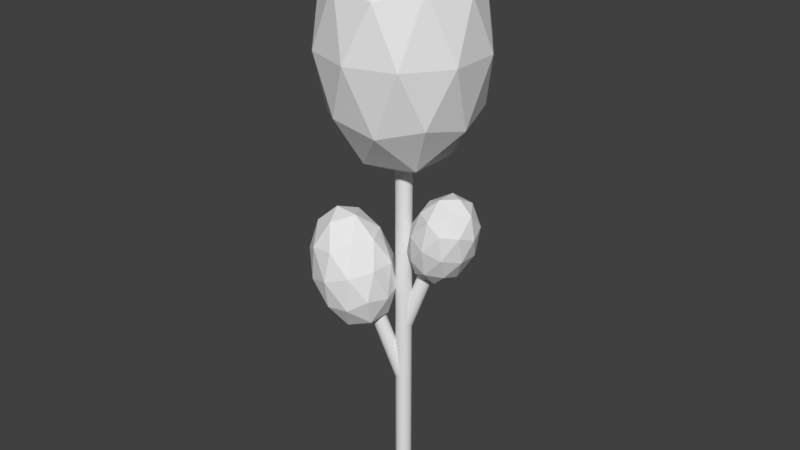 # Source: Tree2.blend  (saved by Blender 2.79.0; exported with 4.5.12 LTS)
import bpy
from mathutils import Matrix  # noqa: F401  (used for matrix-valued properties, if any)

bpy.ops.wm.read_factory_settings(use_empty=True)
scene = bpy.context.scene
scene.name = 'Scene'

# ---- collections
col_collection_1 = bpy.data.collections.new('Collection 1'); scene.collection.children.link(col_collection_1)

# ---- materials (node trees are filled in below, after node groups)
mat_tree_bark = bpy.data.materials.new('tree bark')
mat_tree_bark.alpha_threshold = 0.0
mat_tree_bark.use_transparent_shadow = False
mat_tree_bark.roughness = 0.5
mat_leaves = bpy.data.materials.new('leaves')
mat_leaves.alpha_threshold = 0.0
mat_leaves.use_transparent_shadow = False
mat_leaves.roughness = 0.5

# ---- material node trees

# ---- world
world_world = bpy.data.worlds.new('World'); scene.world = world_world
world_world.color = (0.05088, 0.05088, 0.05088)
world_world.use_sun_shadow = False
world_world.sun_shadow_jitter_overblur = 0.0
world_world.cycles.sampling_method = 'MANUAL'

# ---- meshes
me_cylinder = bpy.data.meshes.new('Cylinder')
me_cylinder.from_pydata([(0.02562, -0.07359, -1.298), (0.02562, 55.37, -1.298), (0.2207, -0.07359, -1.279), (0.2207, 55.37, -1.279), (0.4083, -0.07359, -1.222), (0.4083, 55.37, -1.222), (0.5812, -0.07359, -1.129), (0.5812, 55.37, -1.129), (0.7327, -0.07359, -1.005), (0.7327, 55.37, -1.005), (0.8571, -0.07359, -0.8533), (0.8571, 55.37, -0.8533), (0.9495, -0.07359, -0.6804), (0.9495, 55.37, -0.6804), (1.006, -0.07359, -0.4928), (1.006, 55.37, -0.4928), (1.026, -0.07359, -0.2977), (1.026, 55.37, -0.2977), (1.006, -0.07359, -0.1026), (1.006, 55.37, -0.1026), (0.9495, -0.07359, 0.08497), (0.9495, 55.37, 0.08496), (0.8571, -0.07359, 0.2579), (0.8571, 55.37, 0.2578), (0.7327, -0.07359, 0.4094), (0.7327, 55.37, 0.4094), (0.5812, -0.07359, 0.5338), (0.5812, 55.37, 0.5337), (0.4083, -0.07359, 0.6262), (0.4083, 55.37, 0.6262), (0.2207, -0.07359, 0.6831), (0.2207, 55.37, 0.6831), (0.02562, -0.07359, 0.7023), (0.02562, 55.37, 0.7023), (-0.1695, -0.07359, 0.6831), (-0.1695, 55.37, 0.6831), (-0.3571, -0.07359, 0.6262), (-0.3571, 55.37, 0.6262), (-0.5299, -0.07359, 0.5338), (-0.5299, 55.37, 0.5337), (-0.6815, -0.07359, 0.4094), (-0.6815, 55.37, 0.4094), (-0.8058, -0.07359, 0.2579), (-0.8058, 55.37, 0.2578), (-0.8983, -0.07359, 0.08497), (-0.8983, 55.37, 0.08496), (-0.9552, -0.07359, -0.1026), (-0.9552, 55.37, -0.1026), (-0.9744, -0.07359, -0.2977), (-0.9744, 55.37, -0.2977), (-0.9552, -0.07359, -0.4928), (-0.9552, 55.37, -0.4928), (-0.8983, -0.07359, -0.6804), (-0.8983, 55.37, -0.6804), (-0.8058, -0.07359, -0.8533), (-0.8058, 55.37, -0.8533), (-0.6815, -0.07359, -1.005), (-0.6815, 55.37, -1.005), (-0.5299, -0.07359, -1.129), (-0.5299, 55.37, -1.129), (-0.3571, -0.07359, -1.222), (-0.3571, 55.37, -1.222), (-0.1695, -0.07359, -1.279), (-0.1695, 55.37, -1.279), (-2.557, 25.1, 2.385), (0.0862, 15.9, 0.6135), (-0.01242, 22.9, -1.196), (2.857, 32.09, -2.664), (0.1478, 22.86, -1.161), (3.023, 32.04, -2.628), (0.2998, 22.82, -1.095), (3.181, 32.0, -2.559), (0.4377, 22.79, -0.9991), (3.324, 31.97, -2.46), (0.5561, 22.77, -0.8785), (3.446, 31.95, -2.335), (0.6506, 22.77, -0.7374), (3.544, 31.95, -2.189), (0.7175, 22.77, -0.5812), (3.614, 31.95, -2.027), (0.7542, 22.78, -0.4159), (3.652, 31.97, -1.855), (0.7594, 22.81, -0.2478), (3.657, 31.99, -1.681), (0.7328, 22.84, -0.08334), (3.63, 32.03, -1.511), (0.6754, 22.89, 0.07105), (3.57, 32.07, -1.351), (0.5895, 22.93, 0.2095), (3.481, 32.12, -1.207), (0.4783, 22.99, 0.3267), (3.366, 32.18, -1.086), (0.3462, 23.04, 0.4181), (3.229, 32.23, -0.9911), (0.1981, 23.1, 0.4802), (3.075, 32.29, -0.9268), (0.0399, 23.15, 0.5106), (2.911, 32.35, -0.8952), (-0.1225, 23.2, 0.5082), (2.743, 32.4, -0.8977), (-0.2827, 23.25, 0.473), (2.577, 32.44, -0.9341), (-0.4347, 23.28, 0.4065), (2.42, 32.48, -1.003), (-0.5725, 23.31, 0.3111), (2.277, 32.51, -1.102), (-0.691, 23.33, 0.1905), (2.154, 32.53, -1.227), (-0.7855, 23.34, 0.04941), (2.056, 32.54, -1.373), (-0.8524, 23.33, -0.1068), (1.987, 32.54, -1.535), (-0.8891, 23.32, -0.2722), (1.949, 32.52, -1.707), (-0.8943, 23.3, -0.4403), (1.943, 32.49, -1.881), (-0.8676, 23.26, -0.6047), (1.971, 32.46, -2.051), (-0.8103, 23.22, -0.7591), (2.03, 32.42, -2.211), (-0.7243, 23.17, -0.8975), (2.119, 32.37, -2.355), (-0.6132, 23.12, -1.015), (2.235, 32.31, -2.476), (-0.481, 23.06, -1.106), (2.371, 32.25, -2.571), (-0.333, 23.01, -1.168), (2.525, 32.2, -2.635), (-0.1748, 22.95, -1.199), (2.689, 32.14, -2.667), (-0.0931, 15.85, 0.5997), (-2.727, 25.06, 2.372), (-0.2682, 15.81, 0.5507), (-2.892, 25.02, 2.325), (-0.4324, 15.78, 0.4682), (-3.048, 24.99, 2.247), (-0.5794, 15.76, 0.3554), (-3.187, 24.97, 2.141), (-0.7035, 15.75, 0.2166), (-3.304, 24.96, 2.01), (-0.7999, 15.76, 0.05724), (-3.395, 24.97, 1.859), (-0.865, 15.77, -0.1166), (-3.457, 24.98, 1.694), (-0.8962, 15.8, -0.2983), (-3.486, 25.01, 1.523), (-0.8924, 15.84, -0.4808), (-3.483, 25.04, 1.35), (-0.8537, 15.88, -0.6572), (-3.446, 25.09, 1.183), (-0.7816, 15.94, -0.8206), (-3.378, 25.14, 1.029), (-0.6788, 16.0, -0.9647), (-3.281, 25.19, 0.8925), (-0.5493, 16.06, -1.084), (-3.158, 25.25, 0.7796), (-0.3981, 16.12, -1.174), (-3.015, 25.31, 0.6945), (-0.231, 16.18, -1.231), (-2.857, 25.36, 0.6405), (-0.05436, 16.23, -1.253), (-2.69, 25.41, 0.6195), (0.1249, 16.28, -1.24), (-2.521, 25.46, 0.6325), (0.3001, 16.32, -1.191), (-2.355, 25.5, 0.6789), (0.4643, 16.35, -1.108), (-2.2, 25.53, 0.7569), (0.6112, 16.37, -0.9953), (-2.061, 25.55, 0.8635), (0.7353, 16.38, -0.8565), (-1.944, 25.55, 0.9947), (0.8317, 16.38, -0.6972), (-1.852, 25.55, 1.145), (0.8968, 16.36, -0.5233), (-1.791, 25.54, 1.31), (0.9281, 16.33, -0.3416), (-1.761, 25.51, 1.482), (0.9243, 16.3, -0.1591), (-1.765, 25.47, 1.654), (0.8855, 16.25, 0.01725), (-1.802, 25.43, 1.821), (0.8134, 16.2, 0.1806), (-1.87, 25.38, 1.975), (0.7106, 16.14, 0.3248), (-1.967, 25.33, 2.112), (0.5811, 16.08, 0.4441), (-2.089, 25.27, 2.225), (0.4299, 16.02, 0.5341), (-2.232, 25.21, 2.31), (0.2628, 15.96, 0.5913), (-2.39, 25.15, 2.364), (2.94, 31.05, -1.196), (6.853, 33.13, 0.9126), (3.11, 34.58, 2.216), (0.7969, 35.47, -1.196), (3.11, 34.58, -4.608), (6.853, 33.13, -3.305), (7.129, 38.84, 2.216), (3.386, 40.28, 0.9126), (3.386, 40.28, -3.305), (7.129, 38.84, -4.608), (9.442, 37.95, -1.196), (7.299, 42.37, -1.196), (2.657, 32.13, 0.8094), (4.857, 31.28, 0.04338), (4.957, 33.35, 2.049), (7.157, 32.51, -1.196), (4.857, 31.28, -2.435), (1.297, 32.65, -1.196), (1.398, 34.72, 0.8094), (2.657, 32.13, -3.201), (1.398, 34.72, -3.201), (4.957, 33.35, -4.441), (8.679, 35.34, 0.04338), (8.679, 35.34, -2.435), (5.119, 36.71, 2.815), (7.319, 35.86, 2.049), (1.56, 38.08, 0.04338), (2.919, 37.56, 2.049), (2.919, 37.56, -4.441), (1.56, 38.08, -2.435), (7.319, 35.86, -4.441), (5.119, 36.71, -5.207), (8.841, 38.69, 0.8094), (5.282, 40.06, 2.049), (3.082, 40.91, -1.196), (5.282, 40.06, -4.441), (8.841, 38.69, -3.201), (7.582, 41.29, 0.8094), (8.941, 40.76, -1.196), (5.382, 42.14, 0.04338), (5.382, 42.14, -2.435), (7.582, 41.29, -3.201), (-2.897, 23.81, 2.666), (-0.7297, 28.98, 5.329), (-5.545, 27.4, 6.975), (-8.52, 26.43, 2.666), (-5.545, 27.4, -1.644), (-0.7297, 28.98, 0.002252), (-5.014, 34.79, 6.975), (-9.829, 33.21, 5.329), (-9.829, 33.21, 0.002252), (-5.014, 34.79, -1.644), (-2.038, 35.76, 2.666), (-7.662, 38.38, 2.666), (-4.035, 24.65, 5.199), (-1.205, 25.57, 4.231), (-2.761, 27.68, 6.764), (0.06904, 28.61, 2.666), (-1.205, 25.57, 1.1), (-5.784, 24.07, 2.666), (-7.34, 26.18, 5.199), (-4.035, 24.65, 0.1326), (-7.34, 26.18, 0.1326), (-2.761, 27.68, -1.433), (-0.7, 32.59, 4.231), (-0.7, 32.59, 1.1), (-5.279, 31.1, 7.732), (-2.449, 32.02, 6.764), (-9.858, 29.6, 4.231), (-8.109, 30.17, 6.764), (-8.109, 30.17, -1.433), (-9.858, 29.6, 1.1), (-2.449, 32.02, -1.433), (-5.279, 31.1, -2.4), (-3.218, 36.01, 5.199), (-7.797, 34.51, 6.764), (-10.63, 33.58, 2.666), (-7.797, 34.51, -1.433), (-3.218, 36.01, 0.1326), (-6.524, 37.55, 5.199), (-4.774, 38.12, 2.666), (-9.354, 36.62, 4.231), (-9.354, 36.62, 1.1), (-6.524, 37.55, 0.1326), (0.02562, 43.89, -0.2977), (7.24, 52.22, 4.944), (-2.73, 52.22, 8.184), (-8.892, 52.22, -0.2977), (-2.73, 52.22, -8.779), (7.24, 52.22, -5.54), (2.781, 65.71, 8.184), (-7.189, 65.71, 4.944), (-7.189, 65.71, -5.54), (2.781, 65.71, -8.779), (8.944, 65.71, -0.2977), (0.02562, 74.04, -0.2977), (-1.594, 46.14, 4.688), (4.266, 46.14, 2.783), (2.647, 51.04, 7.769), (8.507, 51.04, -0.2977), (4.266, 46.14, -3.379), (-5.216, 46.14, -0.2977), (-6.836, 51.04, 4.688), (-1.594, 46.14, -5.283), (-6.836, 51.04, -5.283), (2.647, 51.04, -8.364), (9.508, 58.96, 2.783), (9.508, 58.96, -3.379), (0.02562, 58.96, 9.673), (5.886, 58.96, 7.769), (-9.457, 58.96, 2.783), (-5.835, 58.96, 7.769), (-5.835, 58.96, -8.364), (-9.457, 58.96, -3.379), (5.886, 58.96, -8.364), (0.02562, 58.96, -10.27), (6.887, 66.89, 4.688), (-2.595, 66.89, 7.769), (-8.456, 66.89, -0.2977), (-2.595, 66.89, -8.364), (6.887, 66.89, -5.283), (1.645, 71.79, 4.688), (5.267, 71.79, -0.2977), (-4.215, 71.79, 2.783), (-4.215, 71.79, -3.379), (1.645, 71.79, -5.283)], [], [(0, 1, 3, 2), (2, 3, 5, 4), (4, 5, 7, 6), (6, 7, 9, 8), (8, 9, 11, 10), (10, 11, 13, 12), (12, 13, 15, 14), (14, 15, 17, 16), (16, 17, 19, 18), (18, 19, 21, 20), (20, 21, 23, 22), (22, 23, 25, 24), (24, 25, 27, 26), (26, 27, 29, 28), (28, 29, 31, 30), (30, 31, 33, 32), (32, 33, 35, 34), (34, 35, 37, 36), (36, 37, 39, 38), (38, 39, 41, 40), (40, 41, 43, 42), (42, 43, 45, 44), (44, 45, 47, 46), (46, 47, 49, 48), (48, 49, 51, 50), (50, 51, 53, 52), (52, 53, 55, 54), (54, 55, 57, 56), (56, 57, 59, 58), (58, 59, 61, 60), (3, 1, 63, 61, 59, 57, 55, 53, 51, 49, 47, 45, 43, 41, 39, 37, 35, 33, 31, 29, 27, 25, 23, 21, 19, 17, 15, 13, 11, 9, 7, 5), (60, 61, 63, 62), (62, 63, 1, 0), (0, 2, 4, 6, 8, 10, 12, 14, 16, 18, 20, 22, 24, 26, 28, 30, 32, 34, 36, 38, 40, 42, 44, 46, 48, 50, 52, 54, 56, 58, 60, 62), (131, 64, 191, 189, 187, 185, 183, 181, 179, 177, 175, 173, 171, 169, 167, 165, 163, 161, 159, 157, 155, 153, 151, 149, 147, 145, 143, 141, 139, 137, 135, 133), (66, 67, 69, 68), (186, 187, 189, 188), (68, 69, 71, 70), (184, 185, 187, 186), (70, 71, 73, 72), (182, 183, 185, 184), (72, 73, 75, 74), (180, 181, 183, 182), (74, 75, 77, 76), (178, 179, 181, 180), (76, 77, 79, 78), (176, 177, 179, 178), (78, 79, 81, 80), (174, 175, 177, 176), (80, 81, 83, 82), (172, 173, 175, 174), (82, 83, 85, 84), (170, 171, 173, 172), (84, 85, 87, 86), (168, 169, 171, 170), (86, 87, 89, 88), (166, 167, 169, 168), (88, 89, 91, 90), (164, 165, 167, 166), (90, 91, 93, 92), (162, 163, 165, 164), (92, 93, 95, 94), (160, 161, 163, 162), (94, 95, 97, 96), (158, 159, 161, 160), (96, 97, 99, 98), (156, 157, 159, 158), (98, 99, 101, 100), (154, 155, 157, 156), (100, 101, 103, 102), (152, 153, 155, 154), (102, 103, 105, 104), (150, 151, 153, 152), (104, 105, 107, 106), (148, 149, 151, 150), (106, 107, 109, 108), (146, 147, 149, 148), (108, 109, 111, 110), (144, 145, 147, 146), (110, 111, 113, 112), (142, 143, 145, 144), (112, 113, 115, 114), (140, 141, 143, 142), (114, 115, 117, 116), (138, 139, 141, 140), (116, 117, 119, 118), (136, 137, 139, 138), (118, 119, 121, 120), (134, 135, 137, 136), (120, 121, 123, 122), (65, 130, 132, 134, 136, 138, 140, 142, 144, 146, 148, 150, 152, 154, 156, 158, 160, 162, 164, 166, 168, 170, 172, 174, 176, 178, 180, 182, 184, 186, 188, 190), (132, 133, 135, 134), (122, 123, 125, 124), (190, 191, 64, 65), (130, 131, 133, 132), (124, 125, 127, 126), (69, 67, 129, 127, 125, 123, 121, 119, 117, 115, 113, 111, 109, 107, 105, 103, 101, 99, 97, 95, 93, 91, 89, 87, 85, 83, 81, 79, 77, 75, 73, 71), (65, 64, 131, 130), (126, 127, 129, 128), (188, 189, 191, 190), (128, 129, 67, 66), (66, 68, 70, 72, 74, 76, 78, 80, 82, 84, 86, 88, 90, 92, 94, 96, 98, 100, 102, 104, 106, 108, 110, 112, 114, 116, 118, 120, 122, 124, 126, 128), (192, 205, 204), (193, 205, 207), (192, 204, 209), (192, 209, 211), (192, 211, 208), (193, 207, 214), (194, 206, 216), (195, 210, 218), (196, 212, 220), (197, 213, 222), (193, 214, 217), (194, 216, 219), (195, 218, 221), (196, 220, 223), (197, 222, 215), (198, 224, 229), (199, 225, 231), (200, 226, 232), (201, 227, 233), (202, 228, 230), (230, 233, 203), (230, 228, 233), (228, 201, 233), (233, 232, 203), (233, 227, 232), (227, 200, 232), (232, 231, 203), (232, 226, 231), (226, 199, 231), (231, 229, 203), (231, 225, 229), (225, 198, 229), (229, 230, 203), (229, 224, 230), (224, 202, 230), (215, 228, 202), (215, 222, 228), (222, 201, 228), (223, 227, 201), (223, 220, 227), (220, 200, 227), (221, 226, 200), (221, 218, 226), (218, 199, 226), (219, 225, 199), (219, 216, 225), (216, 198, 225), (217, 224, 198), (217, 214, 224), (214, 202, 224), (222, 223, 201), (222, 213, 223), (213, 196, 223), (220, 221, 200), (220, 212, 221), (212, 195, 221), (218, 219, 199), (218, 210, 219), (210, 194, 219), (216, 217, 198), (216, 206, 217), (206, 193, 217), (214, 215, 202), (214, 207, 215), (207, 197, 215), (208, 213, 197), (208, 211, 213), (211, 196, 213), (211, 212, 196), (211, 209, 212), (209, 195, 212), (209, 210, 195), (209, 204, 210), (204, 194, 210), (207, 208, 197), (207, 205, 208), (205, 192, 208), (204, 206, 194), (204, 205, 206), (205, 193, 206), (234, 247, 246), (235, 247, 249), (234, 246, 251), (234, 251, 253), (234, 253, 250), (235, 249, 256), (236, 248, 258), (237, 252, 260), (238, 254, 262), (239, 255, 264), (235, 256, 259), (236, 258, 261), (237, 260, 263), (238, 262, 265), (239, 264, 257), (240, 266, 271), (241, 267, 273), (242, 268, 274), (243, 269, 275), (244, 270, 272), (272, 275, 245), (272, 270, 275), (270, 243, 275), (275, 274, 245), (275, 269, 274), (269, 242, 274), (274, 273, 245), (274, 268, 273), (268, 241, 273), (273, 271, 245), (273, 267, 271), (267, 240, 271), (271, 272, 245), (271, 266, 272), (266, 244, 272), (257, 270, 244), (257, 264, 270), (264, 243, 270), (265, 269, 243), (265, 262, 269), (262, 242, 269), (263, 268, 242), (263, 260, 268), (260, 241, 268), (261, 267, 241), (261, 258, 267), (258, 240, 267), (259, 266, 240), (259, 256, 266), (256, 244, 266), (264, 265, 243), (264, 255, 265), (255, 238, 265), (262, 263, 242), (262, 254, 263), (254, 237, 263), (260, 261, 241), (260, 252, 261), (252, 236, 261), (258, 259, 240), (258, 248, 259), (248, 235, 259), (256, 257, 244), (256, 249, 257), (249, 239, 257), (250, 255, 239), (250, 253, 255), (253, 238, 255), (253, 254, 238), (253, 251, 254), (251, 237, 254), (251, 252, 237), (251, 246, 252), (246, 236, 252), (249, 250, 239), (249, 247, 250), (247, 234, 250), (246, 248, 236), (246, 247, 248), (247, 235, 248), (276, 289, 288), (277, 289, 291), (276, 288, 293), (276, 293, 295), (276, 295, 292), (277, 291, 298), (278, 290, 300), (279, 294, 302), (280, 296, 304), (281, 297, 306), (277, 298, 301), (278, 300, 303), (279, 302, 305), (280, 304, 307), (281, 306, 299), (282, 308, 313), (283, 309, 315), (284, 310, 316), (285, 311, 317), (286, 312, 314), (314, 317, 287), (314, 312, 317), (312, 285, 317), (317, 316, 287), (317, 311, 316), (311, 284, 316), (316, 315, 287), (316, 310, 315), (310, 283, 315), (315, 313, 287), (315, 309, 313), (309, 282, 313), (313, 314, 287), (313, 308, 314), (308, 286, 314), (299, 312, 286), (299, 306, 312), (306, 285, 312), (307, 311, 285), (307, 304, 311), (304, 284, 311), (305, 310, 284), (305, 302, 310), (302, 283, 310), (303, 309, 283), (303, 300, 309), (300, 282, 309), (301, 308, 282), (301, 298, 308), (298, 286, 308), (306, 307, 285), (306, 297, 307), (297, 280, 307), (304, 305, 284), (304, 296, 305), (296, 279, 305), (302, 303, 283), (302, 294, 303), (294, 278, 303), (300, 301, 282), (300, 290, 301), (290, 277, 301), (298, 299, 286), (298, 291, 299), (291, 281, 299), (292, 297, 281), (292, 295, 297), (295, 280, 297), (295, 296, 280), (295, 293, 296), (293, 279, 296), (293, 294, 279), (293, 288, 294), (288, 278, 294), (291, 292, 281), (291, 289, 292), (289, 276, 292), (288, 290, 278), (288, 289, 290), (289, 277, 290)])
me_cylinder.polygons.foreach_set('material_index', [0, 0, 0, 0, 0, 0, 0, 0, 0, 0, 0, 0, 0, 0, 0, 0, 0, 0, 0, 0, 0, 0, 0, 0, 0, 0, 0, 0, 0, 0, 0, 0, 0, 0, 0, 0, 0, 0, 0, 0, 0, 0, 0, 0, 0, 0, 0, 0, 0, 0, 0, 0, 0, 0, 0, 0, 0, 0, 0, 0, 0, 0, 0, 0, 0, 0, 0, 0, 0, 0, 0, 0, 0, 0, 0, 0, 0, 0, 0, 0, 0, 0, 0, 0, 0, 0, 0, 0, 0, 0, 0, 0, 0, 0, 0, 0, 0, 0, 0, 0, 0, 0, 1, 1, 1, 1, 1, 1, 1, 1, 1, 1, 1, 1, 1, 1, 1, 1, 1, 1, 1, 1, 1, 1, 1, 1, 1, 1, 1, 1, 1, 1, 1, 1, 1, 1, 1, 1, 1, 1, 1, 1, 1, 1, 1, 1, 1, 1, 1, 1, 1, 1, 1, 1, 1, 1, 1, 1, 1, 1, 1, 1, 1, 1, 1, 1, 1, 1, 1, 1, 1, 1, 1, 1, 1, 1, 1, 1, 1, 1, 1, 1, 1, 1, 1, 1, 1, 1, 1, 1, 1, 1, 1, 1, 1, 1, 1, 1, 1, 1, 1, 1, 1, 1, 1, 1, 1, 1, 1, 1, 1, 1, 1, 1, 1, 1, 1, 1, 1, 1, 1, 1, 1, 1, 1, 1, 1, 1, 1, 1, 1, 1, 1, 1, 1, 1, 1, 1, 1, 1, 1, 1, 1, 1, 1, 1, 1, 1, 1, 1, 1, 1, 1, 1, 1, 1, 1, 1, 1, 1, 1, 1, 1, 1, 1, 1, 1, 1, 1, 1, 1, 1, 1, 1, 1, 1, 1, 1, 1, 1, 1, 1, 1, 1, 1, 1, 1, 1, 1, 1, 1, 1, 1, 1, 1, 1, 1, 1, 1, 1, 1, 1, 1, 1, 1, 1, 1, 1, 1, 1, 1, 1, 1, 1, 1, 1, 1, 1, 1, 1, 1, 1, 1, 1, 1, 1, 1, 1, 1, 1, 1, 1, 1, 1, 1, 1, 1, 1, 1, 1, 1, 1])
_uv = me_cylinder.uv_layers.new(name='UVMap')
_uv.uv.foreach_set('vector', [0.5082, 0.3971, 0.5082, 0.7941, 0.4693, 0.7941, 0.4693, 0.3971, 0.4693, 0.3971, 0.4693, 0.7941, 0.4311, 0.7941, 0.4311, 0.3971, 0.4311, 0.3971, 0.4311, 0.7941, 0.3951, 0.7941, 0.3951, 0.3971, 0.7335, 0.3971, 0.7335, 0.7941, 0.6954, 0.7941, 0.6954, 0.3971, 0.6954, 0.3971, 0.6954, 0.7941, 0.6564, 0.7941, 0.6564, 0.3971, 0.6564, 0.3971, 0.6564, 0.7941, 0.6183, 0.7941, 0.6183, 0.3971, 0.6183, 0.3971, 0.6183, 0.7941, 0.5823, 0.7941, 0.5823, 0.3971, 0.8847, 0.3971, 0.8847, 0.7941, 0.8466, 0.7941, 0.8466, 0.3971, 0.8466, 0.3971, 0.8466, 0.7941, 0.8077, 0.7941, 0.8077, 0.3971, 0.8077, 0.3971, 0.8077, 0.7941, 0.7695, 0.7941, 0.7695, 0.3971, 0.7695, 0.3971, 0.7695, 0.7941, 0.7335, 0.7941, 0.7335, 0.3971, 0.8847, 0.3971, 0.8847, 0.0, 0.9229, 1.183e-08, 0.9229, 0.3971, 0.9229, 0.3971, 0.9229, 1.183e-08, 0.9618, 0.0, 0.9618, 0.3971, 0.9618, 0.3971, 0.9618, 0.0, 1.0, 1.183e-08, 1.0, 0.3971, 0.7695, 0.3971, 0.7695, 2.367e-08, 0.8077, 0.0, 0.8077, 0.3971, 0.8077, 0.3971, 0.8077, 0.0, 0.8466, 0.0, 0.8466, 0.3971, 0.8466, 0.3971, 0.8466, 0.0, 0.8847, 0.0, 0.8847, 0.3971, 0.7695, 0.0, 0.7695, 0.3971, 0.7335, 0.3971, 0.7335, 1.183e-08, 0.7335, 1.183e-08, 0.7335, 0.3971, 0.6954, 0.3971, 0.6954, 2.367e-08, 0.6954, 2.367e-08, 0.6954, 0.3971, 0.6564, 0.3971, 0.6564, 0.0, 0.6564, 0.0, 0.6564, 0.3971, 0.6183, 0.3971, 0.6183, 0.0, 0.6183, 0.0, 0.6183, 0.3971, 0.5823, 0.3971, 0.5823, 3.55e-08, 1.0, 0.3971, 1.0, 0.7941, 0.9618, 0.7941, 0.9618, 0.3971, 0.9618, 0.3971, 0.9618, 0.7941, 0.9229, 0.7941, 0.9229, 0.3971, 0.9229, 0.3971, 0.9229, 0.7941, 0.8847, 0.7941, 0.8847, 0.3971, 0.3951, 0.3971, 0.3951, 2.367e-08, 0.4311, 2.367e-08, 0.4311, 0.3971, 0.4311, 0.3971, 0.4311, 2.367e-08, 0.4693, 0.0, 0.4693, 0.3971, 0.4693, 0.3971, 0.4693, 0.0, 0.5082, 0.0, 0.5082, 0.3971, 0.5082, 0.3971, 0.5082, 0.0, 0.5464, 2.367e-08, 0.5464, 0.3971, 0.5464, 0.3971, 0.5464, 2.367e-08, 0.5823, 2.367e-08, 0.5823, 0.3971, 0.1781, 0.7903, 0.1399, 0.7827, 0.104, 0.7678, 0.07163, 0.7462, 0.04411, 0.7187, 0.02249, 0.6863, 0.007593, 0.6503, 3.55e-08, 0.6122, 0.0, 0.5733, 0.007593, 0.5351, 0.02249, 0.4991, 0.04411, 0.4668, 0.07163, 0.4392, 0.104, 0.4176, 0.1399, 0.4027, 0.1781, 0.3951, 0.217, 0.3951, 0.2552, 0.4027, 0.2912, 0.4176, 0.3235, 0.4392, 0.351, 0.4668, 0.3727, 0.4991, 0.3875, 0.5351, 0.3951, 0.5733, 0.3951, 0.6122, 0.3875, 0.6503, 0.3727, 0.6863, 0.351, 0.7187, 0.3235, 0.7462, 0.2912, 0.7678, 0.2552, 0.7827, 0.217, 0.7903, 0.5823, 0.3971, 0.5823, 0.7941, 0.5464, 0.7941, 0.5464, 0.3971, 0.5464, 0.3971, 0.5464, 0.7941, 0.5082, 0.7941, 0.5082, 0.3971, 2.367e-08, 0.217, 0.0, 0.1781, 0.007593, 0.1399, 0.02249, 0.104, 0.04411, 0.07163, 0.07163, 0.04411, 0.104, 0.02249, 0.1399, 0.007593, 0.1781, 1.183e-08, 0.217, 0.0, 0.2552, 0.007593, 0.2912, 0.02249, 0.3235, 0.04411, 0.351, 0.07163, 0.3727, 0.104, 0.3875, 0.1399, 0.3951, 0.1781, 0.3951, 0.217, 0.3875, 0.2552, 0.3727, 0.2912, 0.351, 0.3235, 0.3235, 0.351, 0.2912, 0.3727, 0.2552, 0.3875, 0.217, 0.3951, 0.1781, 0.3951, 0.1399, 0.3875, 0.104, 0.3727, 0.07163, 0.351, 0.04411, 0.3235, 0.02249, 0.2912, 0.007592, 0.2552, 0.7446, 0.05626, 0.7654, 0.083, 0.7802, 0.113, 0.7886, 0.1452, 0.7901, 0.1782, 0.7848, 0.2109, 0.7727, 0.2419, 0.7545, 0.2701, 0.7307, 0.2944, 0.7023, 0.3139, 0.6704, 0.3278, 0.6362, 0.3355, 0.601, 0.3368, 0.5662, 0.3317, 0.5331, 0.3203, 0.503, 0.303, 0.4771, 0.2806, 0.4562, 0.2538, 0.4414, 0.2238, 0.433, 0.1917, 0.4315, 0.1586, 0.4368, 0.126, 0.4489, 0.09492, 0.4672, 0.06671, 0.491, 0.0424, 0.5193, 0.02294, 0.5513, 0.009072, 0.5855, 0.001325, 0.6206, 0.0, 0.6554, 0.005147, 0.6885, 0.01657, 0.7186, 0.03383, 0.3726, 0.2801, 0.3763, 0.9148, 0.3559, 0.9417, 0.3498, 0.3101, 0.8136, 0.0, 0.8136, 0.6454, 0.8096, 0.6784, 0.8091, 0.03673, 0.3498, 0.3101, 0.3559, 0.9417, 0.3302, 0.9644, 0.3212, 0.3354, 0.7977, 0.0, 0.7977, 0.649, 0.7909, 0.6816, 0.7901, 0.03625, 0.3212, 0.3354, 0.3302, 0.9644, 0.3003, 0.982, 0.288, 0.3549, 0.7767, 0.8944, 0.7727, 0.2419, 0.7848, 0.2109, 0.7901, 0.8599, 0.288, 0.3549, 0.3003, 0.982, 0.2674, 0.9938, 0.2514, 0.368, 0.7564, 0.9258, 0.7545, 0.2701, 0.7727, 0.2419, 0.7767, 0.8944, 0.2514, 0.368, 0.2674, 0.9938, 0.2327, 0.9993, 0.2127, 0.3742, 0.7299, 0.9528, 0.7307, 0.2944, 0.7545, 0.2701, 0.7564, 0.9258, 0.2127, 0.3742, 0.2327, 0.9993, 0.1975, 0.9984, 0.1736, 0.3732, 0.6983, 0.9745, 0.7023, 0.3139, 0.7307, 0.2944, 0.7299, 0.9528, 0.1736, 0.3732, 0.1975, 0.9984, 0.1632, 0.991, 0.1354, 0.365, 0.6628, 0.9899, 0.6704, 0.3278, 0.7023, 0.3139, 0.6983, 0.9745, 0.1354, 0.365, 0.1632, 0.991, 0.1311, 0.9775, 0.09972, 0.3499, 0.6248, 0.9985, 0.6362, 0.3355, 0.6704, 0.3278, 0.6628, 0.9899, 0.09972, 0.3499, 0.1311, 0.9775, 0.1024, 0.9584, 0.06784, 0.3287, 0.5856, 1.0, 0.601, 0.3368, 0.6362, 0.3355, 0.6248, 0.9985, 0.06784, 0.3287, 0.1024, 0.9584, 0.07834, 0.9344, 0.04102, 0.3019, 0.5469, 0.9943, 0.5662, 0.3317, 0.601, 0.3368, 0.5856, 1.0, 0.04102, 0.3019, 0.07834, 0.9344, 0.05971, 0.9064, 0.02029, 0.2708, 0.5101, 0.9816, 0.5331, 0.3203, 0.5662, 0.3317, 0.5469, 0.9943, 0.02029, 0.2708, 0.05971, 0.9064, 0.04726, 0.8755, 0.006437, 0.2365, 0.4766, 0.9624, 0.503, 0.303, 0.5331, 0.3203, 0.5101, 0.9816, 0.7977, 0.6404, 0.7983, 0.0, 0.8035, 0.03286, 0.8035, 0.6769, 0.4478, 0.9374, 0.4771, 0.2806, 0.503, 0.303, 0.4766, 0.9624, 0.8035, 0.6441, 0.8041, 0.0, 0.8091, 0.03287, 0.8091, 0.6806, 0.4246, 0.9077, 0.4562, 0.2538, 0.4771, 0.2806, 0.4478, 0.9374, 0.3987, 0.8385, 0.433, 0.1917, 0.4414, 0.2238, 0.408, 0.8742, 0.408, 0.8743, 0.4414, 0.2238, 0.4562, 0.2538, 0.4246, 0.9077, 0.408, 0.8742, 0.4414, 0.2238, 0.4562, 0.2538, 0.4246, 0.9077, 0.3987, 0.8385, 0.433, 0.1917, 0.4414, 0.2238, 0.408, 0.8743, 0.4246, 0.9077, 0.4562, 0.2538, 0.4771, 0.2806, 0.4478, 0.9374, 0.8035, 0.6441, 0.8041, 0.0, 0.8091, 0.03287, 0.8091, 0.6806, 0.4478, 0.9374, 0.4771, 0.2806, 0.503, 0.303, 0.4766, 0.9624, 0.7977, 0.6404, 0.7983, 0.0, 0.8035, 0.03286, 0.8035, 0.6769, 0.4766, 0.9624, 0.503, 0.303, 0.5331, 0.3203, 0.5101, 0.9816, 0.02029, 0.2708, 0.05971, 0.9064, 0.04726, 0.8755, 0.006437, 0.2365, 0.5101, 0.9816, 0.5331, 0.3203, 0.5662, 0.3317, 0.5469, 0.9943, 0.04102, 0.3019, 0.07834, 0.9344, 0.05971, 0.9064, 0.02029, 0.2708, 0.5469, 0.9943, 0.5662, 0.3317, 0.601, 0.3368, 0.5856, 1.0, 0.06784, 0.3287, 0.1024, 0.9584, 0.07834, 0.9344, 0.04102, 0.3019, 0.5856, 1.0, 0.601, 0.3368, 0.6362, 0.3355, 0.6248, 0.9985, 0.09972, 0.3499, 0.1311, 0.9775, 0.1024, 0.9584, 0.06784, 0.3287, 0.6248, 0.9985, 0.6362, 0.3355, 0.6704, 0.3278, 0.6628, 0.9899, 0.1354, 0.365, 0.1632, 0.991, 0.1311, 0.9775, 0.09972, 0.3499, 0.6628, 0.9899, 0.6704, 0.3278, 0.7023, 0.3139, 0.6983, 0.9745, 0.1736, 0.3732, 0.1975, 0.9984, 0.1632, 0.991, 0.1354, 0.365, 0.6983, 0.9745, 0.7023, 0.3139, 0.7307, 0.2944, 0.7299, 0.9528, 0.2127, 0.3742, 0.2327, 0.9993, 0.1975, 0.9984, 0.1736, 0.3732, 0.7299, 0.9528, 0.7307, 0.2944, 0.7545, 0.2701, 0.7564, 0.9258, 0.2514, 0.368, 0.2674, 0.9938, 0.2327, 0.9993, 0.2127, 0.3742, 0.7564, 0.9258, 0.7545, 0.2701, 0.7727, 0.2419, 0.7767, 0.8944, 0.288, 0.3549, 0.3003, 0.982, 0.2674, 0.9938, 0.2514, 0.368, 0.7767, 0.8944, 0.7727, 0.2419, 0.7848, 0.2109, 0.7901, 0.8599, 0.3726, 0.2801, 0.3498, 0.3101, 0.3212, 0.3354, 0.288, 0.3549, 0.2514, 0.368, 0.2127, 0.3742, 0.1736, 0.3732, 0.1354, 0.365, 0.09972, 0.3499, 0.06784, 0.3287, 0.04102, 0.3019, 0.02029, 0.2708, 0.006437, 0.2365, 0.0, 0.2002, 0.001224, 0.1635, 0.01006, 0.1276, 0.02618, 0.09405, 0.04895, 0.06407, 0.0775, 0.03881, 0.1107, 0.01926, 0.1474, 0.006152, 0.186, 0.0, 0.2252, 0.001038, 0.2633, 0.009227, 0.299, 0.02425, 0.3309, 0.04553, 0.3577, 0.07226, 0.3785, 0.1034, 0.3923, 0.1377, 0.3987, 0.174, 0.3975, 0.2107, 0.3887, 0.2466, 0.3212, 0.3354, 0.3302, 0.9644, 0.3003, 0.982, 0.288, 0.3549, 0.7977, 0.0, 0.7977, 0.649, 0.7909, 0.6816, 0.7901, 0.03625, 0.3887, 0.2466, 0.3908, 0.8846, 0.3763, 0.9148, 0.3726, 0.2801, 0.3498, 0.3101, 0.3559, 0.9417, 0.3302, 0.9644, 0.3212, 0.3354, 0.8136, 0.0, 0.8136, 0.6454, 0.8096, 0.6784, 0.8091, 0.03673, 0.7446, 0.05626, 0.7654, 0.083, 0.7802, 0.113, 0.7886, 0.1452, 0.7901, 0.1782, 0.7848, 0.2109, 0.7727, 0.2419, 0.7545, 0.2701, 0.7307, 0.2944, 0.7023, 0.3139, 0.6704, 0.3278, 0.6362, 0.3355, 0.601, 0.3368, 0.5662, 0.3317, 0.5331, 0.3203, 0.503, 0.303, 0.4771, 0.2806, 0.4562, 0.2538, 0.4414, 0.2238, 0.433, 0.1917, 0.4315, 0.1586, 0.4368, 0.126, 0.4489, 0.09492, 0.4672, 0.06671, 0.491, 0.0424, 0.5193, 0.02294, 0.5513, 0.009072, 0.5855, 0.001325, 0.6206, 0.0, 0.6554, 0.005147, 0.6885, 0.01657, 0.7186, 0.03383, 0.3726, 0.2801, 0.3763, 0.9148, 0.3559, 0.9417, 0.3498, 0.3101, 0.3975, 0.2107, 0.3987, 0.8524, 0.3908, 0.8846, 0.3887, 0.2466, 0.3975, 0.2107, 0.3987, 0.8524, 0.3908, 0.8846, 0.3887, 0.2466, 0.3887, 0.2466, 0.3908, 0.8846, 0.3763, 0.9148, 0.3726, 0.2801, 0.3726, 0.2801, 0.3498, 0.3101, 0.3212, 0.3354, 0.288, 0.3549, 0.2514, 0.368, 0.2127, 0.3742, 0.1736, 0.3732, 0.1354, 0.365, 0.09972, 0.3499, 0.06784, 0.3287, 0.04102, 0.3019, 0.02029, 0.2708, 0.006437, 0.2365, 0.0, 0.2002, 0.001224, 0.1634, 0.01006, 0.1276, 0.02618, 0.09405, 0.04895, 0.06407, 0.0775, 0.03881, 0.1107, 0.01926, 0.1474, 0.006152, 0.186, 0.0, 0.2252, 0.001038, 0.2633, 0.009227, 0.299, 0.02425, 0.3309, 0.04553, 0.3577, 0.07226, 0.3785, 0.1034, 0.3923, 0.1377, 0.3987, 0.174, 0.3975, 0.2107, 0.3887, 0.2466, 0.2487, 0.8441, 0.1939, 0.6807, 0.325, 0.7138, 0.1273, 0.5432, 0.1939, 0.6807, 0.04775, 0.6807, 0.2487, 0.8441, 0.325, 0.7138, 0.3311, 0.9111, 0.2487, 0.8441, 0.3311, 0.9111, 0.2039, 1.0, 0.2487, 0.8441, 0.2039, 1.0, 0.1191, 0.8576, 0.1273, 0.5432, 0.04775, 0.6807, 0.01712, 0.5369, 0.4436, 0.4429, 0.4045, 0.5369, 0.3354, 0.371, 0.6616, 0.2684, 0.559, 0.371, 0.559, 0.1659, 0.7514, 0.1536, 0.8813, 0.1465, 0.802, 0.3196, 0.1082, 0.4429, 9.416e-07, 0.371, 0.09549, 0.2684, 0.7973, 0.9972, 0.7142, 0.8637, 0.8603, 0.8565, 0.4436, 0.4429, 0.3354, 0.371, 0.4309, 0.2684, 0.6616, 0.2684, 0.559, 0.1659, 0.6708, 0.1025, 0.7514, 0.1536, 0.802, 0.3196, 0.6719, 0.28, 0.1082, 0.4429, 0.09549, 0.2684, 0.2236, 0.371, 0.9108, 0.6905, 0.781, 0.6834, 0.862, 0.5369, 0.6623, 0.8441, 0.6046, 1.0, 0.5432, 0.8576, 0.535, 0.5432, 0.6145, 0.6807, 0.4684, 0.6807, 0.1082, 0.094, 0.0691, 0.0, 0.2073, 1.384e-07, 0.3262, 0.2684, 0.2236, 0.1659, 0.3354, 0.1025, 0.3311, 0.9111, 0.3373, 0.7138, 0.4136, 0.8441, 0.3354, 0.1025, 0.2236, 0.1659, 0.2073, 1.384e-07, 0.2236, 0.1659, 0.1082, 0.094, 0.2073, 1.384e-07, 0.3373, 0.7138, 0.4684, 0.6807, 0.4136, 0.8441, 0.3373, 0.7138, 0.4086, 0.5369, 0.4684, 0.6807, 0.4086, 0.5369, 0.535, 0.5432, 0.4684, 0.6807, 0.4684, 0.6807, 0.5432, 0.8576, 0.4136, 0.8441, 0.4684, 0.6807, 0.6145, 0.6807, 0.5432, 0.8576, 0.6145, 0.6807, 0.6623, 0.8441, 0.5432, 0.8576, 0.5432, 0.8576, 0.4584, 1.0, 0.4136, 0.8441, 0.5432, 0.8576, 0.6046, 1.0, 0.4584, 1.0, 0.9915, 0.6194, 0.9108, 0.6905, 0.862, 0.5369, 0.4584, 1.0, 0.3311, 0.9111, 0.4136, 0.8441, 0.862, 0.5369, 0.781, 0.6834, 0.7159, 0.5441, 0.781, 0.6834, 0.6623, 0.7028, 0.7159, 0.5441, 0.2236, 0.371, 0.2236, 0.1659, 0.3262, 0.2684, 0.2236, 0.371, 0.09549, 0.2684, 0.2236, 0.1659, 0.09549, 0.2684, 0.1082, 0.094, 0.2236, 0.1659, 0.0, 0.1659, 0.0691, 0.0, 0.1082, 0.094, 0.6719, 0.28, 0.802, 0.3196, 0.7386, 0.4603, 0.802, 0.3196, 0.865, 0.4603, 0.7386, 0.4603, 0.6452, 0.5369, 0.6145, 0.6807, 0.535, 0.5432, 0.6708, 0.1025, 0.559, 0.1659, 0.5427, 0.0, 0.559, 0.1659, 0.4436, 0.094, 0.5427, 0.0, 0.4309, 0.2684, 0.3354, 0.1659, 0.4436, 0.094, 0.4309, 0.2684, 0.3354, 0.371, 0.3354, 0.1659, 0.9904, 0.8169, 0.9108, 0.6905, 0.9915, 0.6194, 0.8603, 0.8565, 0.781, 0.6834, 0.9108, 0.6905, 0.8603, 0.8565, 0.7142, 0.8637, 0.781, 0.6834, 0.7142, 0.8637, 0.6623, 0.7028, 0.781, 0.6834, 0.09549, 0.2684, 0.0, 0.1659, 0.1082, 0.094, 0.09549, 0.2684, 9.416e-07, 0.371, 0.0, 0.1659, 0.6708, 0.08251, 0.7514, 0.1536, 0.6719, 0.28, 0.802, 0.3196, 0.9481, 0.3268, 0.865, 0.4603, 0.802, 0.3196, 0.8813, 0.1465, 0.9481, 0.3268, 0.8813, 0.1465, 1.0, 0.1659, 0.9481, 0.3268, 0.559, 0.1659, 0.4309, 0.2684, 0.4436, 0.094, 0.559, 0.1659, 0.559, 0.371, 0.4309, 0.2684, 0.559, 0.371, 0.4436, 0.4429, 0.4309, 0.2684, 0.9904, 0.8169, 0.8603, 0.8565, 0.9108, 0.6905, 0.9904, 0.8169, 0.9237, 0.9972, 0.8603, 0.8565, 0.9237, 0.9972, 0.7973, 0.9972, 0.8603, 0.8565, 0.3354, 0.4344, 0.2236, 0.371, 0.3262, 0.2684, 0.3354, 0.4344, 0.2073, 0.5369, 0.2236, 0.371, 0.2073, 0.5369, 0.1082, 0.4429, 0.2236, 0.371, 0.1191, 0.8576, 0.05771, 1.0, 0.0, 0.8441, 0.1191, 0.8576, 0.2039, 1.0, 0.05771, 1.0, 0.8003, 0.0, 0.7514, 0.1536, 0.6708, 0.08251, 0.8003, 0.0, 0.8813, 0.1465, 0.7514, 0.1536, 0.8003, 0.0, 0.9463, 0.00724, 0.8813, 0.1465, 0.9463, 0.00724, 1.0, 0.1659, 0.8813, 0.1465, 0.6708, 0.4344, 0.559, 0.371, 0.6616, 0.2684, 0.6708, 0.4344, 0.5427, 0.5369, 0.559, 0.371, 0.5427, 0.5369, 0.4436, 0.4429, 0.559, 0.371, 0.04775, 0.6807, 0.1191, 0.8576, 0.0, 0.8441, 0.04775, 0.6807, 0.1939, 0.6807, 0.1191, 0.8576, 0.1939, 0.6807, 0.2487, 0.8441, 0.1191, 0.8576, 0.5427, 0.5369, 0.4045, 0.5369, 0.4436, 0.4429, 0.325, 0.7138, 0.1939, 0.6807, 0.2537, 0.5369, 0.1939, 0.6807, 0.1273, 0.5432, 0.2537, 0.5369, 0.2487, 0.8441, 0.1939, 0.6807, 0.325, 0.7138, 0.1273, 0.5432, 0.1939, 0.6807, 0.04775, 0.6807, 0.2487, 0.8441, 0.325, 0.7138, 0.3311, 0.9111, 0.2487, 0.8441, 0.3311, 0.9111, 0.2039, 1.0, 0.2487, 0.8441, 0.2039, 1.0, 0.1191, 0.8576, 0.1273, 0.5432, 0.04775, 0.6807, 0.01712, 0.5369, 0.4436, 0.4429, 0.4045, 0.5369, 0.3354, 0.371, 0.6616, 0.2684, 0.559, 0.371, 0.559, 0.1659, 0.7514, 0.1536, 0.8813, 0.1465, 0.802, 0.3196, 0.1082, 0.4429, 9.416e-07, 0.371, 0.09549, 0.2684, 0.7973, 0.9972, 0.7142, 0.8637, 0.8603, 0.8565, 0.4436, 0.4429, 0.3354, 0.371, 0.4309, 0.2684, 0.6616, 0.2684, 0.559, 0.1659, 0.6708, 0.1025, 0.7514, 0.1536, 0.802, 0.3196, 0.6719, 0.28, 0.1082, 0.4429, 0.09549, 0.2684, 0.2236, 0.371, 0.9108, 0.6905, 0.781, 0.6834, 0.862, 0.5369, 0.6623, 0.8441, 0.6046, 1.0, 0.5432, 0.8576, 0.535, 0.5432, 0.6145, 0.6807, 0.4684, 0.6807, 0.1082, 0.094, 0.0691, 0.0, 0.2073, 1.384e-07, 0.3262, 0.2684, 0.2236, 0.1659, 0.3354, 0.1025, 0.3311, 0.9111, 0.3373, 0.7138, 0.4136, 0.8441, 0.3354, 0.1025, 0.2236, 0.1659, 0.2073, 1.384e-07, 0.2236, 0.1659, 0.1082, 0.094, 0.2073, 1.384e-07, 0.3373, 0.7138, 0.4684, 0.6807, 0.4136, 0.8441, 0.3373, 0.7138, 0.4086, 0.5369, 0.4684, 0.6807, 0.4086, 0.5369, 0.535, 0.5432, 0.4684, 0.6807, 0.4684, 0.6807, 0.5432, 0.8576, 0.4136, 0.8441, 0.4684, 0.6807, 0.6145, 0.6807, 0.5432, 0.8576, 0.6145, 0.6807, 0.6623, 0.8441, 0.5432, 0.8576, 0.5432, 0.8576, 0.4584, 1.0, 0.4136, 0.8441, 0.5432, 0.8576, 0.6046, 1.0, 0.4584, 1.0, 0.9915, 0.6194, 0.9108, 0.6905, 0.862, 0.5369, 0.4584, 1.0, 0.3311, 0.9111, 0.4136, 0.8441, 0.862, 0.5369, 0.781, 0.6834, 0.7159, 0.5441, 0.781, 0.6834, 0.6623, 0.7028, 0.7159, 0.5441, 0.2236, 0.371, 0.2236, 0.1659, 0.3262, 0.2684, 0.2236, 0.371, 0.09549, 0.2684, 0.2236, 0.1659, 0.09549, 0.2684, 0.1082, 0.094, 0.2236, 0.1659, 0.0, 0.1659, 0.0691, 0.0, 0.1082, 0.094, 0.6719, 0.28, 0.802, 0.3196, 0.7386, 0.4603, 0.802, 0.3196, 0.865, 0.4603, 0.7386, 0.4603, 0.6452, 0.5369, 0.6145, 0.6807, 0.535, 0.5432, 0.6708, 0.1025, 0.559, 0.1659, 0.5427, 0.0, 0.559, 0.1659, 0.4436, 0.094, 0.5427, 0.0, 0.4309, 0.2684, 0.3354, 0.1659, 0.4436, 0.094, 0.4309, 0.2684, 0.3354, 0.371, 0.3354, 0.1659, 0.9904, 0.8169, 0.9108, 0.6905, 0.9915, 0.6194, 0.8603, 0.8565, 0.781, 0.6834, 0.9108, 0.6905, 0.8603, 0.8565, 0.7142, 0.8637, 0.781, 0.6834, 0.7142, 0.8637, 0.6623, 0.7028, 0.781, 0.6834, 0.09549, 0.2684, 0.0, 0.1659, 0.1082, 0.094, 0.09549, 0.2684, 9.416e-07, 0.371, 0.0, 0.1659, 0.6708, 0.08251, 0.7514, 0.1536, 0.6719, 0.28, 0.802, 0.3196, 0.9481, 0.3268, 0.865, 0.4603, 0.802, 0.3196, 0.8813, 0.1465, 0.9481, 0.3268, 0.8813, 0.1465, 1.0, 0.1659, 0.9481, 0.3268, 0.559, 0.1659, 0.4309, 0.2684, 0.4436, 0.094, 0.559, 0.1659, 0.559, 0.371, 0.4309, 0.2684, 0.559, 0.371, 0.4436, 0.4429, 0.4309, 0.2684, 0.9904, 0.8169, 0.8603, 0.8565, 0.9108, 0.6905, 0.9904, 0.8169, 0.9237, 0.9972, 0.8603, 0.8565, 0.9237, 0.9972, 0.7973, 0.9972, 0.8603, 0.8565, 0.3354, 0.4344, 0.2236, 0.371, 0.3262, 0.2684, 0.3354, 0.4344, 0.2073, 0.5369, 0.2236, 0.371, 0.2073, 0.5369, 0.1082, 0.4429, 0.2236, 0.371, 0.1191, 0.8576, 0.05771, 1.0, 0.0, 0.8441, 0.1191, 0.8576, 0.2039, 1.0, 0.05771, 1.0, 0.8003, 0.0, 0.7514, 0.1536, 0.6708, 0.08251, 0.8003, 0.0, 0.8813, 0.1465, 0.7514, 0.1536, 0.8003, 0.0, 0.9463, 0.00724, 0.8813, 0.1465, 0.9463, 0.00724, 1.0, 0.1659, 0.8813, 0.1465, 0.6708, 0.4344, 0.559, 0.371, 0.6616, 0.2684, 0.6708, 0.4344, 0.5427, 0.5369, 0.559, 0.371, 0.5427, 0.5369, 0.4436, 0.4429, 0.559, 0.371, 0.04775, 0.6807, 0.1191, 0.8576, 0.0, 0.8441, 0.04775, 0.6807, 0.1939, 0.6807, 0.1191, 0.8576, 0.1939, 0.6807, 0.2487, 0.8441, 0.1191, 0.8576, 0.5427, 0.5369, 0.4045, 0.5369, 0.4436, 0.4429, 0.325, 0.7138, 0.1939, 0.6807, 0.2537, 0.5369, 0.1939, 0.6807, 0.1273, 0.5432, 0.2537, 0.5369, 0.2487, 0.8441, 0.1939, 0.6807, 0.325, 0.7138, 0.1273, 0.5432, 0.1939, 0.6807, 0.04775, 0.6807, 0.2487, 0.8441, 0.325, 0.7138, 0.3311, 0.9111, 0.2487, 0.8441, 0.3311, 0.9111, 0.2039, 1.0, 0.2487, 0.8441, 0.2039, 1.0, 0.1191, 0.8576, 0.1273, 0.5432, 0.04775, 0.6807, 0.01712, 0.5369, 0.4436, 0.4429, 0.4045, 0.5369, 0.3354, 0.371, 0.6616, 0.2684, 0.559, 0.371, 0.559, 0.1659, 0.7514, 0.1536, 0.8813, 0.1465, 0.802, 0.3196, 0.1082, 0.4429, 9.416e-07, 0.371, 0.09549, 0.2684, 0.7973, 0.9972, 0.7142, 0.8637, 0.8603, 0.8565, 0.4436, 0.4429, 0.3354, 0.371, 0.4309, 0.2684, 0.6616, 0.2684, 0.559, 0.1659, 0.6708, 0.1025, 0.7514, 0.1536, 0.802, 0.3196, 0.6719, 0.28, 0.1082, 0.4429, 0.09549, 0.2684, 0.2236, 0.371, 0.9108, 0.6905, 0.781, 0.6834, 0.862, 0.5369, 0.6623, 0.8441, 0.6046, 1.0, 0.5432, 0.8576, 0.535, 0.5432, 0.6145, 0.6807, 0.4684, 0.6807, 0.1082, 0.094, 0.0691, 0.0, 0.2073, 1.384e-07, 0.3262, 0.2684, 0.2236, 0.1659, 0.3354, 0.1025, 0.3311, 0.9111, 0.3373, 0.7138, 0.4136, 0.8441, 0.3354, 0.1025, 0.2236, 0.1659, 0.2073, 1.384e-07, 0.2236, 0.1659, 0.1082, 0.094, 0.2073, 1.384e-07, 0.3373, 0.7138, 0.4684, 0.6807, 0.4136, 0.8441, 0.3373, 0.7138, 0.4086, 0.5369, 0.4684, 0.6807, 0.4086, 0.5369, 0.535, 0.5432, 0.4684, 0.6807, 0.4684, 0.6807, 0.5432, 0.8576, 0.4136, 0.8441, 0.4684, 0.6807, 0.6145, 0.6807, 0.5432, 0.8576, 0.6145, 0.6807, 0.6623, 0.8441, 0.5432, 0.8576, 0.5432, 0.8576, 0.4584, 1.0, 0.4136, 0.8441, 0.5432, 0.8576, 0.6046, 1.0, 0.4584, 1.0, 0.9915, 0.6194, 0.9108, 0.6905, 0.862, 0.5369, 0.4584, 1.0, 0.3311, 0.9111, 0.4136, 0.8441, 0.862, 0.5369, 0.781, 0.6834, 0.7159, 0.5441, 0.781, 0.6834, 0.6623, 0.7028, 0.7159, 0.5441, 0.2236, 0.371, 0.2236, 0.1659, 0.3262, 0.2684, 0.2236, 0.371, 0.09549, 0.2684, 0.2236, 0.1659, 0.09549, 0.2684, 0.1082, 0.094, 0.2236, 0.1659, 0.0, 0.1659, 0.0691, 0.0, 0.1082, 0.094, 0.6719, 0.28, 0.802, 0.3196, 0.7386, 0.4603, 0.802, 0.3196, 0.865, 0.4603, 0.7386, 0.4603, 0.6452, 0.5369, 0.6145, 0.6807, 0.535, 0.5432, 0.6708, 0.1025, 0.559, 0.1659, 0.5427, 0.0, 0.559, 0.1659, 0.4436, 0.094, 0.5427, 0.0, 0.4309, 0.2684, 0.3354, 0.1659, 0.4436, 0.094, 0.4309, 0.2684, 0.3354, 0.371, 0.3354, 0.1659, 0.9904, 0.8169, 0.9108, 0.6905, 0.9915, 0.6194, 0.8603, 0.8565, 0.781, 0.6834, 0.9108, 0.6905, 0.8603, 0.8565, 0.7142, 0.8637, 0.781, 0.6834, 0.7142, 0.8637, 0.6623, 0.7028, 0.781, 0.6834, 0.09549, 0.2684, 0.0, 0.1659, 0.1082, 0.094, 0.09549, 0.2684, 9.416e-07, 0.371, 0.0, 0.1659, 0.6708, 0.08251, 0.7514, 0.1536, 0.6719, 0.28, 0.802, 0.3196, 0.9481, 0.3268, 0.865, 0.4603, 0.802, 0.3196, 0.8813, 0.1465, 0.9481, 0.3268, 0.8813, 0.1465, 1.0, 0.1659, 0.9481, 0.3268, 0.559, 0.1659, 0.4309, 0.2684, 0.4436, 0.094, 0.559, 0.1659, 0.559, 0.371, 0.4309, 0.2684, 0.559, 0.371, 0.4436, 0.4429, 0.4309, 0.2684, 0.9904, 0.8169, 0.8603, 0.8565, 0.9108, 0.6905, 0.9904, 0.8169, 0.9237, 0.9972, 0.8603, 0.8565, 0.9237, 0.9972, 0.7973, 0.9972, 0.8603, 0.8565, 0.3354, 0.4344, 0.2236, 0.371, 0.3262, 0.2684, 0.3354, 0.4344, 0.2073, 0.5369, 0.2236, 0.371, 0.2073, 0.5369, 0.1082, 0.4429, 0.2236, 0.371, 0.1191, 0.8576, 0.05771, 1.0, 0.0, 0.8441, 0.1191, 0.8576, 0.2039, 1.0, 0.05771, 1.0, 0.8003, 0.0, 0.7514, 0.1536, 0.6708, 0.08251, 0.8003, 0.0, 0.8813, 0.1465, 0.7514, 0.1536, 0.8003, 0.0, 0.9463, 0.00724, 0.8813, 0.1465, 0.9463, 0.00724, 1.0, 0.1659, 0.8813, 0.1465, 0.6708, 0.4344, 0.559, 0.371, 0.6616, 0.2684, 0.6708, 0.4344, 0.5427, 0.5369, 0.559, 0.371, 0.5427, 0.5369, 0.4436, 0.4429, 0.559, 0.371, 0.04775, 0.6807, 0.1191, 0.8576, 0.0, 0.8441, 0.04775, 0.6807, 0.1939, 0.6807, 0.1191, 0.8576, 0.1939, 0.6807, 0.2487, 0.8441, 0.1191, 0.8576, 0.5427, 0.5369, 0.4045, 0.5369, 0.4436, 0.4429, 0.325, 0.7138, 0.1939, 0.6807, 0.2537, 0.5369, 0.1939, 0.6807, 0.1273, 0.5432, 0.2537, 0.5369])
me_cylinder.materials.append(mat_tree_bark)
me_cylinder.materials.append(mat_leaves)
me_cylinder.use_remesh_preserve_volume = False
me_cylinder.use_remesh_preserve_attributes = False
me_cylinder.use_mirror_vertex_groups = False
me_cylinder.update()

# ---- objects
ob_cylinder = bpy.data.objects.new('Cylinder', me_cylinder)

# ---- transforms, parenting, visibility, modifiers, constraints
ob_cylinder.location = (0.0, 0.0, 0.0)
ob_cylinder.rotation_euler = (1.571, -0.0, 0.0)
ob_cylinder.lineart.crease_threshold = 0.0

# ---- collection membership
col_collection_1.objects.link(ob_cylinder)

# ---- scene / render settings (as saved in the file)
scene.frame_start = 1; scene.frame_end = 250; scene.frame_set(1)
scene.render.engine = 'BLENDER_EEVEE_NEXT'
scene.render.resolution_percentage = 50
scene.render.dither_intensity = 0.0
scene.cycles.use_denoising = False
scene.cycles.samples = 128
scene.cycles.sampling_pattern = 'TABULATED_SOBOL'
scene.cycles.use_adaptive_sampling = False
scene.cycles.use_light_tree = False
scene.cycles.blur_glossy = 0.0
scene.cycles.sample_clamp_indirect = 0.0
scene.view_settings.view_transform = 'Standard'
bpy.context.view_layer.update()

# ---- added for rendering (the .blend has no active camera and no usable light): camera, sun
cam_auto = bpy.data.cameras.new('AutoCamera')
cam_auto.lens = 50.0
cam_auto.sensor_width = 36.0
cam_auto.clip_end = 1288.43
ob_auto_camera = bpy.data.objects.new('AutoCamera', cam_auto)
scene.collection.objects.link(ob_auto_camera)
ob_auto_camera.location = (72.8555, -87.8003, 95.7161)
ob_auto_camera.rotation_euler = (1.09748, -7.21219e-08, 0.694738)
scene.camera = ob_auto_camera
light_auto_sun = bpy.data.lights.new('AutoSun', 'SUN')
light_auto_sun.energy = 3.0
light_auto_sun.angle = 0.0523599
ob_auto_sun = bpy.data.objects.new('AutoSun', light_auto_sun)
scene.collection.objects.link(ob_auto_sun)
ob_auto_sun.rotation_euler = (0.872665, 0.174533, 0.523599)
bpy.context.view_layer.update()
